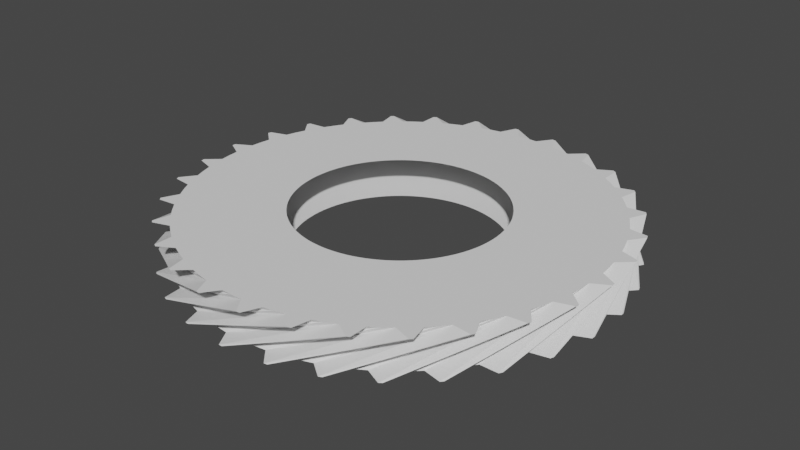 # Source: gear30.blend  (saved by Blender 3.5.10; exported with 4.5.12 LTS)
import bpy
from mathutils import Matrix  # noqa: F401  (used for matrix-valued properties, if any)

bpy.ops.wm.read_factory_settings(use_empty=True)
scene = bpy.context.scene
scene.name = 'Scene'

# ---- collections
col_collection = bpy.data.collections.new('Collection'); scene.collection.children.link(col_collection)

# ---- world
world_world = bpy.data.worlds.new('World'); scene.world = world_world
world_world.use_nodes = True; world_world.node_tree.nodes.clear()
_N = world_world.node_tree.nodes; _L = world_world.node_tree.links
n0 = _N.new('ShaderNodeOutputWorld'); n0.name = 'World Output'; n0.location = (300, 300)
n1 = _N.new('ShaderNodeBackground'); n1.name = 'Background'; n1.location = (10, 300)
n1.inputs[0].default_value = (0.05088, 0.05088, 0.05088, 1.0)
_L.new(n1.outputs[0], n0.inputs[0])
n0.is_active_output = True
world_world.color = (0.05088, 0.05088, 0.05088)
world_world.use_sun_shadow = False
world_world.sun_shadow_jitter_overblur = 0.0

# ---- meshes
me_gear = bpy.data.meshes.new('Gear')
me_gear.from_pydata([(1.05, 0.0, -0.2), (1.049, 0.05495, -0.2), (1.044, 0.1098, -0.2), (1.037, 0.1643, -0.2), (2.1, 0.0, -0.2), (2.097, 0.1099, -0.2), (2.088, 0.2195, -0.2), (2.074, 0.3285, -0.2), (2.097, 0.1099, -0.2), (2.088, 0.2195, -0.2), (2.074, 0.3285, -0.2), (2.249, 0.2184, -0.2), (2.248, 0.2362, -0.2), (2.246, 0.2541, -0.2), (0.9102, 0.5236, 0.2), (0.8815, 0.5705, 0.2), (0.8504, 0.6158, 0.2), (0.817, 0.6595, 0.2), (1.82, 1.047, 0.2), (1.763, 1.141, 0.2), (1.701, 1.232, 0.2), (1.634, 1.319, 0.2), (1.763, 1.141, 0.2), (1.701, 1.232, 0.2), (1.634, 1.319, 0.2), (1.841, 1.311, 0.2), (1.83, 1.326, 0.2), (1.82, 1.34, 0.2), (1.027, 0.2183, -0.2), (1.014, 0.2718, -0.2), (0.9986, 0.3245, -0.2), (0.9803, 0.3763, -0.2), (2.054, 0.4366, -0.2), (2.028, 0.5435, -0.2), (1.997, 0.6489, -0.2), (1.961, 0.7526, -0.2), (2.028, 0.5435, -0.2), (1.997, 0.6489, -0.2), (1.961, 0.7526, -0.2), (2.155, 0.6813, -0.2), (2.149, 0.6984, -0.2), (2.144, 0.7154, -0.2), (0.7814, 0.7014, 0.2), (0.7436, 0.7413, 0.2), (0.7038, 0.7792, 0.2), (0.6621, 0.815, 0.2), (1.563, 1.403, 0.2), (1.487, 1.483, 0.2), (1.408, 1.558, 0.2), (1.324, 1.63, 0.2), (1.487, 1.483, 0.2), (1.408, 1.558, 0.2), (1.324, 1.63, 0.2), (1.528, 1.665, 0.2), (1.515, 1.677, 0.2), (1.502, 1.689, 0.2), (0.9592, 0.4271, -0.2), (0.9356, 0.4767, -0.2), (0.9093, 0.525, -0.2), (0.8806, 0.5719, -0.2), (1.918, 0.8541, -0.2), (1.871, 0.9534, -0.2), (1.819, 1.05, -0.2), (1.761, 1.144, -0.2), (1.871, 0.9534, -0.2), (1.819, 1.05, -0.2), (1.761, 1.144, -0.2), (1.966, 1.114, -0.2), (1.957, 1.13, -0.2), (1.948, 1.146, -0.2), (0.6185, 0.8485, 0.2), (0.5733, 0.8797, 0.2), (0.5264, 0.9085, 0.2), (0.4782, 0.9348, 0.2), (1.237, 1.697, 0.2), (1.147, 1.759, 0.2), (1.053, 1.817, 0.2), (0.9563, 1.87, 0.2), (1.147, 1.759, 0.2), (1.053, 1.817, 0.2), (0.9563, 1.87, 0.2), (1.149, 1.946, 0.2), (1.133, 1.955, 0.2), (1.118, 1.964, 0.2), (0.8495, 0.6172, -0.2), (0.816, 0.6608, -0.2), (0.7803, 0.7026, -0.2), (0.7425, 0.7425, -0.2), (1.699, 1.234, -0.2), (1.632, 1.322, -0.2), (1.561, 1.405, -0.2), (1.485, 1.485, -0.2), (1.632, 1.322, -0.2), (1.561, 1.405, -0.2), (1.485, 1.485, -0.2), (1.691, 1.499, -0.2), (1.68, 1.512, -0.2), (1.667, 1.526, -0.2), (0.4286, 0.9586, 0.2), (0.3778, 0.9797, 0.2), (0.326, 0.9981, 0.2), (0.2734, 1.014, 0.2), (0.8572, 1.917, 0.2), (0.7557, 1.959, 0.2), (0.6521, 1.996, 0.2), (0.5467, 2.028, 0.2), (0.7557, 1.959, 0.2), (0.6521, 1.996, 0.2), (0.5467, 2.028, 0.2), (0.7188, 2.143, 0.2), (0.7018, 2.148, 0.2), (0.6847, 2.154, 0.2), (0.7026, 0.7803, -0.2), (0.6608, 0.816, -0.2), (0.6172, 0.8495, -0.2), (0.5719, 0.8806, -0.2), (1.405, 1.561, -0.2), (1.322, 1.632, -0.2), (1.234, 1.699, -0.2), (1.144, 1.761, -0.2), (1.322, 1.632, -0.2), (1.234, 1.699, -0.2), (1.144, 1.761, -0.2), (1.343, 1.818, -0.2), (1.328, 1.828, -0.2), (1.314, 1.839, -0.2), (0.2199, 1.027, 0.2), (0.1659, 1.037, 0.2), (0.1114, 1.044, 0.2), (0.0566, 1.048, 0.2), (0.4398, 2.053, 0.2), (0.3318, 2.074, 0.2), (0.2228, 2.088, 0.2), (0.1132, 2.097, 0.2), (0.3318, 2.074, 0.2), (0.2228, 2.088, 0.2), (0.1132, 2.097, 0.2), (0.2576, 2.245, 0.2), (0.2398, 2.247, 0.2), (0.2219, 2.249, 0.2), (0.525, 0.9093, -0.2), (0.4767, 0.9356, -0.2), (0.4271, 0.9592, -0.2), (0.3763, 0.9803, -0.2), (1.05, 1.819, -0.2), (0.9534, 1.871, -0.2), (0.8541, 1.918, -0.2), (0.7526, 1.961, -0.2), (0.9534, 1.871, -0.2), (0.8541, 1.918, -0.2), (0.7526, 1.961, -0.2), (0.9356, 2.057, -0.2), (0.9192, 2.065, -0.2), (0.9028, 2.072, -0.2), (0.001649, 1.05, 0.2), (-0.05331, 1.049, 0.2), (-0.1081, 1.044, 0.2), (-0.1626, 1.037, 0.2), (0.003298, 2.1, 0.2), (-0.1066, 2.097, 0.2), (-0.2162, 2.089, 0.2), (-0.3253, 2.075, 0.2), (-0.1066, 2.097, 0.2), (-0.2162, 2.089, 0.2), (-0.3253, 2.075, 0.2), (-0.2148, 2.25, 0.2), (-0.2327, 2.248, 0.2), (-0.2506, 2.246, 0.2), (0.3245, 0.9986, -0.2), (0.2718, 1.014, -0.2), (0.2183, 1.027, -0.2), (0.1643, 1.037, -0.2), (0.6489, 1.997, -0.2), (0.5435, 2.028, -0.2), (0.4366, 2.054, -0.2), (0.3285, 2.074, -0.2), (0.5435, 2.028, -0.2), (0.4366, 2.054, -0.2), (0.3285, 2.074, -0.2), (0.4874, 2.207, -0.2), (0.4699, 2.211, -0.2), (0.4523, 2.214, -0.2), (-0.2167, 1.027, 0.2), (-0.2702, 1.015, 0.2), (-0.3229, 0.9991, 0.2), (-0.3747, 0.9808, 0.2), (-0.4334, 2.055, 0.2), (-0.5403, 2.029, 0.2), (-0.6458, 1.998, 0.2), (-0.7495, 1.962, 0.2), (-0.5403, 2.029, 0.2), (-0.6458, 1.998, 0.2), (-0.7495, 1.962, 0.2), (-0.6779, 2.156, 0.2), (-0.695, 2.15, 0.2), (-0.7121, 2.145, 0.2), (0.1098, 1.044, -0.2), (0.05495, 1.049, -0.2), (2.974e-16, 1.05, -0.2), (-0.05495, 1.049, -0.2), (0.2195, 2.088, -0.2), (0.1099, 2.097, -0.2), (5.949e-16, 2.1, -0.2), (-0.1099, 2.097, -0.2), (0.1099, 2.097, -0.2), (5.949e-16, 2.1, -0.2), (-0.1099, 2.097, -0.2), (0.01795, 2.26, -0.2), (6.402e-16, 2.26, -0.2), (-0.01795, 2.26, -0.2), (-0.4256, 0.9599, 0.2), (-0.4752, 0.9363, 0.2), (-0.5236, 0.9102, 0.2), (-0.5705, 0.8815, 0.2), (-0.8511, 1.92, 0.2), (-0.9504, 1.873, 0.2), (-1.047, 1.82, 0.2), (-1.141, 1.763, 0.2), (-0.9504, 1.873, 0.2), (-1.047, 1.82, 0.2), (-1.141, 1.763, 0.2), (-1.111, 1.968, 0.2), (-1.127, 1.959, 0.2), (-1.142, 1.95, 0.2), (-0.1098, 1.044, -0.2), (-0.1643, 1.037, -0.2), (-0.2183, 1.027, -0.2), (-0.2718, 1.014, -0.2), (-0.2195, 2.088, -0.2), (-0.3285, 2.074, -0.2), (-0.4366, 2.054, -0.2), (-0.5435, 2.028, -0.2), (-0.3285, 2.074, -0.2), (-0.4366, 2.054, -0.2), (-0.5435, 2.028, -0.2), (-0.4523, 2.214, -0.2), (-0.4699, 2.211, -0.2), (-0.4874, 2.207, -0.2), (-0.6158, 0.8504, 0.2), (-0.6595, 0.817, 0.2), (-0.7014, 0.7814, 0.2), (-0.7413, 0.7436, 0.2), (-1.232, 1.701, 0.2), (-1.319, 1.634, 0.2), (-1.403, 1.563, 0.2), (-1.483, 1.487, 0.2), (-1.319, 1.634, 0.2), (-1.403, 1.563, 0.2), (-1.483, 1.487, 0.2), (-1.496, 1.694, 0.2), (-1.51, 1.682, 0.2), (-1.523, 1.67, 0.2), (-0.3245, 0.9986, -0.2), (-0.3763, 0.9803, -0.2), (-0.4271, 0.9592, -0.2), (-0.4767, 0.9356, -0.2), (-0.6489, 1.997, -0.2), (-0.7526, 1.961, -0.2), (-0.8541, 1.918, -0.2), (-0.9534, 1.871, -0.2), (-0.7526, 1.961, -0.2), (-0.8541, 1.918, -0.2), (-0.9534, 1.871, -0.2), (-0.9028, 2.072, -0.2), (-0.9192, 2.065, -0.2), (-0.9356, 2.057, -0.2), (-0.7792, 0.7038, 0.2), (-0.815, 0.6621, 0.2), (-0.8485, 0.6185, 0.2), (-0.8797, 0.5733, 0.2), (-1.558, 1.408, 0.2), (-1.63, 1.324, 0.2), (-1.697, 1.237, 0.2), (-1.759, 1.147, 0.2), (-1.63, 1.324, 0.2), (-1.697, 1.237, 0.2), (-1.759, 1.147, 0.2), (-1.816, 1.346, 0.2), (-1.826, 1.331, 0.2), (-1.837, 1.317, 0.2), (-0.525, 0.9093, -0.2), (-0.5719, 0.8806, -0.2), (-0.6172, 0.8495, -0.2), (-0.6608, 0.816, -0.2), (-1.05, 1.819, -0.2), (-1.144, 1.761, -0.2), (-1.234, 1.699, -0.2), (-1.322, 1.632, -0.2), (-1.144, 1.761, -0.2), (-1.234, 1.699, -0.2), (-1.322, 1.632, -0.2), (-1.314, 1.839, -0.2), (-1.328, 1.828, -0.2), (-1.343, 1.818, -0.2), (-0.9085, 0.5264, 0.2), (-0.9348, 0.4782, 0.2), (-0.9586, 0.4286, 0.2), (-0.9797, 0.3778, 0.2), (-1.817, 1.053, 0.2), (-1.87, 0.9563, 0.2), (-1.917, 0.8572, 0.2), (-1.959, 0.7557, 0.2), (-1.87, 0.9563, 0.2), (-1.917, 0.8572, 0.2), (-1.959, 0.7557, 0.2), (-2.056, 0.9388, 0.2), (-2.063, 0.9225, 0.2), (-2.07, 0.906, 0.2), (-0.7026, 0.7803, -0.2), (-0.7425, 0.7425, -0.2), (-0.7803, 0.7026, -0.2), (-0.816, 0.6608, -0.2), (-1.405, 1.561, -0.2), (-1.485, 1.485, -0.2), (-1.561, 1.405, -0.2), (-1.632, 1.322, -0.2), (-1.485, 1.485, -0.2), (-1.561, 1.405, -0.2), (-1.632, 1.322, -0.2), (-1.667, 1.526, -0.2), (-1.68, 1.512, -0.2), (-1.691, 1.499, -0.2), (-0.9981, 0.326, 0.2), (-1.014, 0.2734, 0.2), (-1.027, 0.2199, 0.2), (-1.037, 0.1659, 0.2), (-1.996, 0.6521, 0.2), (-2.028, 0.5467, 0.2), (-2.053, 0.4398, 0.2), (-2.074, 0.3318, 0.2), (-2.028, 0.5467, 0.2), (-2.053, 0.4398, 0.2), (-2.074, 0.3318, 0.2), (-2.206, 0.4909, 0.2), (-2.21, 0.4734, 0.2), (-2.214, 0.4558, 0.2), (-0.8495, 0.6172, -0.2), (-0.8806, 0.5719, -0.2), (-0.9093, 0.525, -0.2), (-0.9356, 0.4767, -0.2), (-1.699, 1.234, -0.2), (-1.761, 1.144, -0.2), (-1.819, 1.05, -0.2), (-1.871, 0.9534, -0.2), (-1.761, 1.144, -0.2), (-1.819, 1.05, -0.2), (-1.871, 0.9534, -0.2), (-1.948, 1.146, -0.2), (-1.957, 1.13, -0.2), (-1.966, 1.114, -0.2), (-1.044, 0.1114, 0.2), (-1.048, 0.0566, 0.2), (-1.05, 0.001649, 0.2), (-1.049, -0.05331, 0.2), (-2.088, 0.2228, 0.2), (-2.097, 0.1132, 0.2), (-2.1, 0.003298, 0.2), (-2.097, -0.1066, 0.2), (-2.097, 0.1132, 0.2), (-2.1, 0.003298, 0.2), (-2.097, -0.1066, 0.2), (-2.26, 0.0215, 0.2), (-2.26, 0.003549, 0.2), (-2.26, -0.0144, 0.2), (-0.9592, 0.4271, -0.2), (-0.9803, 0.3763, -0.2), (-0.9986, 0.3245, -0.2), (-1.014, 0.2718, -0.2), (-1.918, 0.8541, -0.2), (-1.961, 0.7526, -0.2), (-1.997, 0.6489, -0.2), (-2.028, 0.5435, -0.2), (-1.961, 0.7526, -0.2), (-1.997, 0.6489, -0.2), (-2.028, 0.5435, -0.2), (-2.144, 0.7154, -0.2), (-2.149, 0.6984, -0.2), (-2.155, 0.6813, -0.2), (-1.044, -0.1081, 0.2), (-1.037, -0.1626, 0.2), (-1.027, -0.2167, 0.2), (-1.015, -0.2702, 0.2), (-2.089, -0.2162, 0.2), (-2.075, -0.3253, 0.2), (-2.055, -0.4334, 0.2), (-2.029, -0.5403, 0.2), (-2.075, -0.3253, 0.2), (-2.055, -0.4334, 0.2), (-2.029, -0.5403, 0.2), (-2.215, -0.4488, 0.2), (-2.211, -0.4664, 0.2), (-2.208, -0.484, 0.2), (-1.027, 0.2183, -0.2), (-1.037, 0.1643, -0.2), (-1.044, 0.1098, -0.2), (-1.049, 0.05495, -0.2), (-2.054, 0.4366, -0.2), (-2.074, 0.3285, -0.2), (-2.088, 0.2195, -0.2), (-2.097, 0.1099, -0.2), (-2.074, 0.3285, -0.2), (-2.088, 0.2195, -0.2), (-2.097, 0.1099, -0.2), (-2.246, 0.2541, -0.2), (-2.248, 0.2362, -0.2), (-2.249, 0.2184, -0.2), (-0.9991, -0.3229, 0.2), (-0.9808, -0.3747, 0.2), (-0.9599, -0.4256, 0.2), (-0.9363, -0.4752, 0.2), (-1.998, -0.6458, 0.2), (-1.962, -0.7495, 0.2), (-1.92, -0.8511, 0.2), (-1.873, -0.9504, 0.2), (-1.962, -0.7495, 0.2), (-1.92, -0.8511, 0.2), (-1.873, -0.9504, 0.2), (-2.073, -0.8995, 0.2), (-2.066, -0.916, 0.2), (-2.059, -0.9324, 0.2), (-1.05, 1.286e-16, -0.2), (-1.049, -0.05495, -0.2), (-1.044, -0.1098, -0.2), (-1.037, -0.1643, -0.2), (-2.1, 2.572e-16, -0.2), (-2.097, -0.1099, -0.2), (-2.088, -0.2195, -0.2), (-2.074, -0.3285, -0.2), (-2.097, -0.1099, -0.2), (-2.088, -0.2195, -0.2), (-2.074, -0.3285, -0.2), (-2.249, -0.2184, -0.2), (-2.248, -0.2362, -0.2), (-2.246, -0.2541, -0.2), (-0.9102, -0.5236, 0.2), (-0.8815, -0.5705, 0.2), (-0.8504, -0.6158, 0.2), (-0.817, -0.6595, 0.2), (-1.82, -1.047, 0.2), (-1.763, -1.141, 0.2), (-1.701, -1.232, 0.2), (-1.634, -1.319, 0.2), (-1.763, -1.141, 0.2), (-1.701, -1.232, 0.2), (-1.634, -1.319, 0.2), (-1.841, -1.311, 0.2), (-1.83, -1.326, 0.2), (-1.82, -1.34, 0.2), (-1.027, -0.2183, -0.2), (-1.014, -0.2718, -0.2), (-0.9986, -0.3245, -0.2), (-0.9803, -0.3763, -0.2), (-2.054, -0.4366, -0.2), (-2.028, -0.5435, -0.2), (-1.997, -0.6489, -0.2), (-1.961, -0.7526, -0.2), (-2.028, -0.5435, -0.2), (-1.997, -0.6489, -0.2), (-1.961, -0.7526, -0.2), (-2.155, -0.6813, -0.2), (-2.149, -0.6984, -0.2), (-2.144, -0.7154, -0.2), (-0.7814, -0.7014, 0.2), (-0.7436, -0.7413, 0.2), (-0.7038, -0.7792, 0.2), (-0.6621, -0.815, 0.2), (-1.563, -1.403, 0.2), (-1.487, -1.483, 0.2), (-1.408, -1.558, 0.2), (-1.324, -1.63, 0.2), (-1.487, -1.483, 0.2), (-1.408, -1.558, 0.2), (-1.324, -1.63, 0.2), (-1.528, -1.665, 0.2), (-1.515, -1.677, 0.2), (-1.502, -1.689, 0.2), (-0.9592, -0.4271, -0.2), (-0.9356, -0.4767, -0.2), (-0.9093, -0.525, -0.2), (-0.8806, -0.5719, -0.2), (-1.918, -0.8541, -0.2), (-1.871, -0.9534, -0.2), (-1.819, -1.05, -0.2), (-1.761, -1.144, -0.2), (-1.871, -0.9534, -0.2), (-1.819, -1.05, -0.2), (-1.761, -1.144, -0.2), (-1.966, -1.114, -0.2), (-1.957, -1.13, -0.2), (-1.948, -1.146, -0.2), (-0.6185, -0.8485, 0.2), (-0.5733, -0.8797, 0.2), (-0.5264, -0.9085, 0.2), (-0.4782, -0.9348, 0.2), (-1.237, -1.697, 0.2), (-1.147, -1.759, 0.2), (-1.053, -1.817, 0.2), (-0.9563, -1.87, 0.2), (-1.147, -1.759, 0.2), (-1.053, -1.817, 0.2), (-0.9563, -1.87, 0.2), (-1.149, -1.946, 0.2), (-1.133, -1.955, 0.2), (-1.118, -1.964, 0.2), (-0.8495, -0.6172, -0.2), (-0.816, -0.6608, -0.2), (-0.7803, -0.7026, -0.2), (-0.7425, -0.7425, -0.2), (-1.699, -1.234, -0.2), (-1.632, -1.322, -0.2), (-1.561, -1.405, -0.2), (-1.485, -1.485, -0.2), (-1.632, -1.322, -0.2), (-1.561, -1.405, -0.2), (-1.485, -1.485, -0.2), (-1.691, -1.499, -0.2), (-1.68, -1.512, -0.2), (-1.667, -1.526, -0.2), (-0.4286, -0.9586, 0.2), (-0.3778, -0.9797, 0.2), (-0.326, -0.9981, 0.2), (-0.2734, -1.014, 0.2), (-0.8572, -1.917, 0.2), (-0.7557, -1.959, 0.2), (-0.6521, -1.996, 0.2), (-0.5467, -2.028, 0.2), (-0.7557, -1.959, 0.2), (-0.6521, -1.996, 0.2), (-0.5467, -2.028, 0.2), (-0.7188, -2.143, 0.2), (-0.7018, -2.148, 0.2), (-0.6847, -2.154, 0.2), (-0.7026, -0.7803, -0.2), (-0.6608, -0.816, -0.2), (-0.6172, -0.8495, -0.2), (-0.5719, -0.8806, -0.2), (-1.405, -1.561, -0.2), (-1.322, -1.632, -0.2), (-1.234, -1.699, -0.2), (-1.144, -1.761, -0.2), (-1.322, -1.632, -0.2), (-1.234, -1.699, -0.2), (-1.144, -1.761, -0.2), (-1.343, -1.818, -0.2), (-1.328, -1.828, -0.2), (-1.314, -1.839, -0.2), (-0.2199, -1.027, 0.2), (-0.1659, -1.037, 0.2), (-0.1114, -1.044, 0.2), (-0.0566, -1.048, 0.2), (-0.4398, -2.053, 0.2), (-0.3318, -2.074, 0.2), (-0.2228, -2.088, 0.2), (-0.1132, -2.097, 0.2), (-0.3318, -2.074, 0.2), (-0.2228, -2.088, 0.2), (-0.1132, -2.097, 0.2), (-0.2576, -2.245, 0.2), (-0.2398, -2.247, 0.2), (-0.2219, -2.249, 0.2), (-0.525, -0.9093, -0.2), (-0.4767, -0.9356, -0.2), (-0.4271, -0.9592, -0.2), (-0.3763, -0.9803, -0.2), (-1.05, -1.819, -0.2), (-0.9534, -1.871, -0.2), (-0.8541, -1.918, -0.2), (-0.7526, -1.961, -0.2), (-0.9534, -1.871, -0.2), (-0.8541, -1.918, -0.2), (-0.7526, -1.961, -0.2), (-0.9356, -2.057, -0.2), (-0.9192, -2.065, -0.2), (-0.9028, -2.072, -0.2), (-0.001649, -1.05, 0.2), (0.05331, -1.049, 0.2), (0.1081, -1.044, 0.2), (0.1626, -1.037, 0.2), (-0.003298, -2.1, 0.2), (0.1066, -2.097, 0.2), (0.2162, -2.089, 0.2), (0.3253, -2.075, 0.2), (0.1066, -2.097, 0.2), (0.2162, -2.089, 0.2), (0.3253, -2.075, 0.2), (0.2148, -2.25, 0.2), (0.2327, -2.248, 0.2), (0.2506, -2.246, 0.2), (-0.3245, -0.9986, -0.2), (-0.2718, -1.014, -0.2), (-0.2183, -1.027, -0.2), (-0.1643, -1.037, -0.2), (-0.6489, -1.997, -0.2), (-0.5435, -2.028, -0.2), (-0.4366, -2.054, -0.2), (-0.3285, -2.074, -0.2), (-0.5435, -2.028, -0.2), (-0.4366, -2.054, -0.2), (-0.3285, -2.074, -0.2), (-0.4874, -2.207, -0.2), (-0.4699, -2.211, -0.2), (-0.4523, -2.214, -0.2), (0.2167, -1.027, 0.2), (0.2702, -1.015, 0.2), (0.3229, -0.9991, 0.2), (0.3747, -0.9808, 0.2), (0.4334, -2.055, 0.2), (0.5403, -2.029, 0.2), (0.6458, -1.998, 0.2), (0.7495, -1.962, 0.2), (0.5403, -2.029, 0.2), (0.6458, -1.998, 0.2), (0.7495, -1.962, 0.2), (0.6779, -2.156, 0.2), (0.695, -2.15, 0.2), (0.7121, -2.145, 0.2), (-0.1098, -1.044, -0.2), (-0.05495, -1.049, -0.2), (-1.125e-15, -1.05, -0.2), (0.05495, -1.049, -0.2), (-0.2195, -2.088, -0.2), (-0.1099, -2.097, -0.2), (-2.251e-15, -2.1, -0.2), (0.1099, -2.097, -0.2), (-0.1099, -2.097, -0.2), (-2.251e-15, -2.1, -0.2), (0.1099, -2.097, -0.2), (-0.01795, -2.26, -0.2), (-2.422e-15, -2.26, -0.2), (0.01795, -2.26, -0.2), (0.4256, -0.9599, 0.2), (0.4752, -0.9363, 0.2), (0.5236, -0.9102, 0.2), (0.5705, -0.8815, 0.2), (0.8511, -1.92, 0.2), (0.9504, -1.873, 0.2), (1.047, -1.82, 0.2), (1.141, -1.763, 0.2), (0.9504, -1.873, 0.2), (1.047, -1.82, 0.2), (1.141, -1.763, 0.2), (1.111, -1.968, 0.2), (1.127, -1.959, 0.2), (1.142, -1.95, 0.2), (0.1098, -1.044, -0.2), (0.1643, -1.037, -0.2), (0.2183, -1.027, -0.2), (0.2718, -1.014, -0.2), (0.2195, -2.088, -0.2), (0.3285, -2.074, -0.2), (0.4366, -2.054, -0.2), (0.5435, -2.028, -0.2), (0.3285, -2.074, -0.2), (0.4366, -2.054, -0.2), (0.5435, -2.028, -0.2), (0.4523, -2.214, -0.2), (0.4699, -2.211, -0.2), (0.4874, -2.207, -0.2), (0.6158, -0.8504, 0.2), (0.6595, -0.817, 0.2), (0.7014, -0.7814, 0.2), (0.7413, -0.7436, 0.2), (1.232, -1.701, 0.2), (1.319, -1.634, 0.2), (1.403, -1.563, 0.2), (1.483, -1.487, 0.2), (1.319, -1.634, 0.2), (1.403, -1.563, 0.2), (1.483, -1.487, 0.2), (1.496, -1.694, 0.2), (1.51, -1.682, 0.2), (1.523, -1.67, 0.2), (0.3245, -0.9986, -0.2), (0.3763, -0.9803, -0.2), (0.4271, -0.9592, -0.2), (0.4767, -0.9356, -0.2), (0.6489, -1.997, -0.2), (0.7526, -1.961, -0.2), (0.8541, -1.918, -0.2), (0.9534, -1.871, -0.2), (0.7526, -1.961, -0.2), (0.8541, -1.918, -0.2), (0.9534, -1.871, -0.2), (0.9028, -2.072, -0.2), (0.9192, -2.065, -0.2), (0.9356, -2.057, -0.2), (0.7792, -0.7038, 0.2), (0.815, -0.6621, 0.2), (0.8485, -0.6185, 0.2), (0.8797, -0.5733, 0.2), (1.558, -1.408, 0.2), (1.63, -1.324, 0.2), (1.697, -1.237, 0.2), (1.759, -1.147, 0.2), (1.63, -1.324, 0.2), (1.697, -1.237, 0.2), (1.759, -1.147, 0.2), (1.816, -1.346, 0.2), (1.826, -1.331, 0.2), (1.837, -1.317, 0.2), (0.525, -0.9093, -0.2), (0.5719, -0.8806, -0.2), (0.6172, -0.8495, -0.2), (0.6608, -0.816, -0.2), (1.05, -1.819, -0.2), (1.144, -1.761, -0.2), (1.234, -1.699, -0.2), (1.322, -1.632, -0.2), (1.144, -1.761, -0.2), (1.234, -1.699, -0.2), (1.322, -1.632, -0.2), (1.314, -1.839, -0.2), (1.328, -1.828, -0.2), (1.343, -1.818, -0.2), (0.9085, -0.5264, 0.2), (0.9348, -0.4782, 0.2), (0.9586, -0.4286, 0.2), (0.9797, -0.3778, 0.2), (1.817, -1.053, 0.2), (1.87, -0.9563, 0.2), (1.917, -0.8572, 0.2), (1.959, -0.7557, 0.2), (1.87, -0.9563, 0.2), (1.917, -0.8572, 0.2), (1.959, -0.7557, 0.2), (2.056, -0.9388, 0.2), (2.063, -0.9225, 0.2), (2.07, -0.906, 0.2), (0.7026, -0.7803, -0.2), (0.7425, -0.7425, -0.2), (0.7803, -0.7026, -0.2), (0.816, -0.6608, -0.2), (1.405, -1.561, -0.2), (1.485, -1.485, -0.2), (1.561, -1.405, -0.2), (1.632, -1.322, -0.2), (1.485, -1.485, -0.2), (1.561, -1.405, -0.2), (1.632, -1.322, -0.2), (1.667, -1.526, -0.2), (1.68, -1.512, -0.2), (1.691, -1.499, -0.2), (0.9981, -0.326, 0.2), (1.014, -0.2734, 0.2), (1.027, -0.2199, 0.2), (1.037, -0.1659, 0.2), (1.996, -0.6521, 0.2), (2.028, -0.5467, 0.2), (2.053, -0.4398, 0.2), (2.074, -0.3318, 0.2), (2.028, -0.5467, 0.2), (2.053, -0.4398, 0.2), (2.074, -0.3318, 0.2), (2.206, -0.4909, 0.2), (2.21, -0.4734, 0.2), (2.214, -0.4558, 0.2), (0.8495, -0.6172, -0.2), (0.8806, -0.5719, -0.2), (0.9093, -0.525, -0.2), (0.9356, -0.4767, -0.2), (1.699, -1.234, -0.2), (1.761, -1.144, -0.2), (1.819, -1.05, -0.2), (1.871, -0.9534, -0.2), (1.761, -1.144, -0.2), (1.819, -1.05, -0.2), (1.871, -0.9534, -0.2), (1.948, -1.146, -0.2), (1.957, -1.13, -0.2), (1.966, -1.114, -0.2), (1.044, -0.1114, 0.2), (1.048, -0.0566, 0.2), (1.05, -0.001649, 0.2), (1.049, 0.05331, 0.2), (2.088, -0.2228, 0.2), (2.097, -0.1132, 0.2), (2.1, -0.003298, 0.2), (2.097, 0.1066, 0.2), (2.097, -0.1132, 0.2), (2.1, -0.003298, 0.2), (2.097, 0.1066, 0.2), (2.26, -0.0215, 0.2), (2.26, -0.003549, 0.2), (2.26, 0.0144, 0.2), (0.9592, -0.4271, -0.2), (0.9803, -0.3763, -0.2), (0.9986, -0.3245, -0.2), (1.014, -0.2718, -0.2), (1.918, -0.8541, -0.2), (1.961, -0.7526, -0.2), (1.997, -0.6489, -0.2), (2.028, -0.5435, -0.2), (1.961, -0.7526, -0.2), (1.997, -0.6489, -0.2), (2.028, -0.5435, -0.2), (2.144, -0.7154, -0.2), (2.149, -0.6984, -0.2), (2.155, -0.6813, -0.2), (1.044, 0.1081, 0.2), (1.037, 0.1626, 0.2), (1.027, 0.2167, 0.2), (1.015, 0.2702, 0.2), (2.089, 0.2162, 0.2), (2.075, 0.3253, 0.2), (2.055, 0.4334, 0.2), (2.029, 0.5403, 0.2), (2.075, 0.3253, 0.2), (2.055, 0.4334, 0.2), (2.029, 0.5403, 0.2), (2.215, 0.4488, 0.2), (2.211, 0.4664, 0.2), (2.208, 0.484, 0.2), (1.027, -0.2183, -0.2), (1.037, -0.1643, -0.2), (1.044, -0.1098, -0.2), (1.049, -0.05495, -0.2), (2.054, -0.4366, -0.2), (2.074, -0.3285, -0.2), (2.088, -0.2195, -0.2), (2.097, -0.1099, -0.2), (2.074, -0.3285, -0.2), (2.088, -0.2195, -0.2), (2.097, -0.1099, -0.2), (2.246, -0.2541, -0.2), (2.248, -0.2362, -0.2), (2.249, -0.2184, -0.2), (0.9991, 0.3229, 0.2), (0.9808, 0.3747, 0.2), (0.9599, 0.4256, 0.2), (0.9363, 0.4752, 0.2), (1.998, 0.6458, 0.2), (1.962, 0.7495, 0.2), (1.92, 0.8511, 0.2), (1.873, 0.9504, 0.2), (1.962, 0.7495, 0.2), (1.92, 0.8511, 0.2), (1.873, 0.9504, 0.2), (2.073, 0.8995, 0.2), (2.066, 0.916, 0.2), (2.059, 0.9324, 0.2)], [], [(4, 0, 1, 5), (5, 1, 2, 6), (6, 2, 3, 7), (8, 5, 6, 9), (9, 6, 7, 10), (11, 8, 9, 12), (12, 9, 10, 13), (14, 18, 19, 15), (15, 19, 20, 16), (16, 20, 21, 17), (19, 22, 23, 20), (20, 23, 24, 21), (22, 25, 26, 23), (23, 26, 27, 24), (18, 4, 5, 19), (19, 5, 8, 22), (22, 8, 11, 25), (25, 11, 12, 26), (26, 12, 13, 27), (27, 13, 10, 24), (24, 10, 7, 21), (32, 28, 29, 33), (33, 29, 30, 34), (34, 30, 31, 35), (36, 33, 34, 37), (37, 34, 35, 38), (39, 36, 37, 40), (40, 37, 38, 41), (42, 46, 47, 43), (43, 47, 48, 44), (44, 48, 49, 45), (47, 50, 51, 48), (48, 51, 52, 49), (50, 53, 54, 51), (51, 54, 55, 52), (46, 32, 33, 47), (47, 33, 36, 50), (50, 36, 39, 53), (53, 39, 40, 54), (54, 40, 41, 55), (55, 41, 38, 52), (52, 38, 35, 49), (3, 28, 32, 7), (7, 32, 46, 21), (21, 46, 42, 17), (60, 56, 57, 61), (61, 57, 58, 62), (62, 58, 59, 63), (64, 61, 62, 65), (65, 62, 63, 66), (67, 64, 65, 68), (68, 65, 66, 69), (70, 74, 75, 71), (71, 75, 76, 72), (72, 76, 77, 73), (75, 78, 79, 76), (76, 79, 80, 77), (78, 81, 82, 79), (79, 82, 83, 80), (74, 60, 61, 75), (75, 61, 64, 78), (78, 64, 67, 81), (81, 67, 68, 82), (82, 68, 69, 83), (83, 69, 66, 80), (80, 66, 63, 77), (31, 56, 60, 35), (35, 60, 74, 49), (49, 74, 70, 45), (88, 84, 85, 89), (89, 85, 86, 90), (90, 86, 87, 91), (92, 89, 90, 93), (93, 90, 91, 94), (95, 92, 93, 96), (96, 93, 94, 97), (98, 102, 103, 99), (99, 103, 104, 100), (100, 104, 105, 101), (103, 106, 107, 104), (104, 107, 108, 105), (106, 109, 110, 107), (107, 110, 111, 108), (102, 88, 89, 103), (103, 89, 92, 106), (106, 92, 95, 109), (109, 95, 96, 110), (110, 96, 97, 111), (111, 97, 94, 108), (108, 94, 91, 105), (59, 84, 88, 63), (63, 88, 102, 77), (77, 102, 98, 73), (116, 112, 113, 117), (117, 113, 114, 118), (118, 114, 115, 119), (120, 117, 118, 121), (121, 118, 119, 122), (123, 120, 121, 124), (124, 121, 122, 125), (126, 130, 131, 127), (127, 131, 132, 128), (128, 132, 133, 129), (131, 134, 135, 132), (132, 135, 136, 133), (134, 137, 138, 135), (135, 138, 139, 136), (130, 116, 117, 131), (131, 117, 120, 134), (134, 120, 123, 137), (137, 123, 124, 138), (138, 124, 125, 139), (139, 125, 122, 136), (136, 122, 119, 133), (87, 112, 116, 91), (91, 116, 130, 105), (105, 130, 126, 101), (144, 140, 141, 145), (145, 141, 142, 146), (146, 142, 143, 147), (148, 145, 146, 149), (149, 146, 147, 150), (151, 148, 149, 152), (152, 149, 150, 153), (154, 158, 159, 155), (155, 159, 160, 156), (156, 160, 161, 157), (159, 162, 163, 160), (160, 163, 164, 161), (162, 165, 166, 163), (163, 166, 167, 164), (158, 144, 145, 159), (159, 145, 148, 162), (162, 148, 151, 165), (165, 151, 152, 166), (166, 152, 153, 167), (167, 153, 150, 164), (164, 150, 147, 161), (115, 140, 144, 119), (119, 144, 158, 133), (133, 158, 154, 129), (172, 168, 169, 173), (173, 169, 170, 174), (174, 170, 171, 175), (176, 173, 174, 177), (177, 174, 175, 178), (179, 176, 177, 180), (180, 177, 178, 181), (182, 186, 187, 183), (183, 187, 188, 184), (184, 188, 189, 185), (187, 190, 191, 188), (188, 191, 192, 189), (190, 193, 194, 191), (191, 194, 195, 192), (186, 172, 173, 187), (187, 173, 176, 190), (190, 176, 179, 193), (193, 179, 180, 194), (194, 180, 181, 195), (195, 181, 178, 192), (192, 178, 175, 189), (143, 168, 172, 147), (147, 172, 186, 161), (161, 186, 182, 157), (200, 196, 197, 201), (201, 197, 198, 202), (202, 198, 199, 203), (204, 201, 202, 205), (205, 202, 203, 206), (207, 204, 205, 208), (208, 205, 206, 209), (210, 214, 215, 211), (211, 215, 216, 212), (212, 216, 217, 213), (215, 218, 219, 216), (216, 219, 220, 217), (218, 221, 222, 219), (219, 222, 223, 220), (214, 200, 201, 215), (215, 201, 204, 218), (218, 204, 207, 221), (221, 207, 208, 222), (222, 208, 209, 223), (223, 209, 206, 220), (220, 206, 203, 217), (171, 196, 200, 175), (175, 200, 214, 189), (189, 214, 210, 185), (228, 224, 225, 229), (229, 225, 226, 230), (230, 226, 227, 231), (232, 229, 230, 233), (233, 230, 231, 234), (235, 232, 233, 236), (236, 233, 234, 237), (238, 242, 243, 239), (239, 243, 244, 240), (240, 244, 245, 241), (243, 246, 247, 244), (244, 247, 248, 245), (246, 249, 250, 247), (247, 250, 251, 248), (242, 228, 229, 243), (243, 229, 232, 246), (246, 232, 235, 249), (249, 235, 236, 250), (250, 236, 237, 251), (251, 237, 234, 248), (248, 234, 231, 245), (199, 224, 228, 203), (203, 228, 242, 217), (217, 242, 238, 213), (256, 252, 253, 257), (257, 253, 254, 258), (258, 254, 255, 259), (260, 257, 258, 261), (261, 258, 259, 262), (263, 260, 261, 264), (264, 261, 262, 265), (266, 270, 271, 267), (267, 271, 272, 268), (268, 272, 273, 269), (271, 274, 275, 272), (272, 275, 276, 273), (274, 277, 278, 275), (275, 278, 279, 276), (270, 256, 257, 271), (271, 257, 260, 274), (274, 260, 263, 277), (277, 263, 264, 278), (278, 264, 265, 279), (279, 265, 262, 276), (276, 262, 259, 273), (227, 252, 256, 231), (231, 256, 270, 245), (245, 270, 266, 241), (284, 280, 281, 285), (285, 281, 282, 286), (286, 282, 283, 287), (288, 285, 286, 289), (289, 286, 287, 290), (291, 288, 289, 292), (292, 289, 290, 293), (294, 298, 299, 295), (295, 299, 300, 296), (296, 300, 301, 297), (299, 302, 303, 300), (300, 303, 304, 301), (302, 305, 306, 303), (303, 306, 307, 304), (298, 284, 285, 299), (299, 285, 288, 302), (302, 288, 291, 305), (305, 291, 292, 306), (306, 292, 293, 307), (307, 293, 290, 304), (304, 290, 287, 301), (255, 280, 284, 259), (259, 284, 298, 273), (273, 298, 294, 269), (312, 308, 309, 313), (313, 309, 310, 314), (314, 310, 311, 315), (316, 313, 314, 317), (317, 314, 315, 318), (319, 316, 317, 320), (320, 317, 318, 321), (322, 326, 327, 323), (323, 327, 328, 324), (324, 328, 329, 325), (327, 330, 331, 328), (328, 331, 332, 329), (330, 333, 334, 331), (331, 334, 335, 332), (326, 312, 313, 327), (327, 313, 316, 330), (330, 316, 319, 333), (333, 319, 320, 334), (334, 320, 321, 335), (335, 321, 318, 332), (332, 318, 315, 329), (283, 308, 312, 287), (287, 312, 326, 301), (301, 326, 322, 297), (340, 336, 337, 341), (341, 337, 338, 342), (342, 338, 339, 343), (344, 341, 342, 345), (345, 342, 343, 346), (347, 344, 345, 348), (348, 345, 346, 349), (350, 354, 355, 351), (351, 355, 356, 352), (352, 356, 357, 353), (355, 358, 359, 356), (356, 359, 360, 357), (358, 361, 362, 359), (359, 362, 363, 360), (354, 340, 341, 355), (355, 341, 344, 358), (358, 344, 347, 361), (361, 347, 348, 362), (362, 348, 349, 363), (363, 349, 346, 360), (360, 346, 343, 357), (311, 336, 340, 315), (315, 340, 354, 329), (329, 354, 350, 325), (368, 364, 365, 369), (369, 365, 366, 370), (370, 366, 367, 371), (372, 369, 370, 373), (373, 370, 371, 374), (375, 372, 373, 376), (376, 373, 374, 377), (378, 382, 383, 379), (379, 383, 384, 380), (380, 384, 385, 381), (383, 386, 387, 384), (384, 387, 388, 385), (386, 389, 390, 387), (387, 390, 391, 388), (382, 368, 369, 383), (383, 369, 372, 386), (386, 372, 375, 389), (389, 375, 376, 390), (390, 376, 377, 391), (391, 377, 374, 388), (388, 374, 371, 385), (339, 364, 368, 343), (343, 368, 382, 357), (357, 382, 378, 353), (396, 392, 393, 397), (397, 393, 394, 398), (398, 394, 395, 399), (400, 397, 398, 401), (401, 398, 399, 402), (403, 400, 401, 404), (404, 401, 402, 405), (406, 410, 411, 407), (407, 411, 412, 408), (408, 412, 413, 409), (411, 414, 415, 412), (412, 415, 416, 413), (414, 417, 418, 415), (415, 418, 419, 416), (410, 396, 397, 411), (411, 397, 400, 414), (414, 400, 403, 417), (417, 403, 404, 418), (418, 404, 405, 419), (419, 405, 402, 416), (416, 402, 399, 413), (367, 392, 396, 371), (371, 396, 410, 385), (385, 410, 406, 381), (424, 420, 421, 425), (425, 421, 422, 426), (426, 422, 423, 427), (428, 425, 426, 429), (429, 426, 427, 430), (431, 428, 429, 432), (432, 429, 430, 433), (434, 438, 439, 435), (435, 439, 440, 436), (436, 440, 441, 437), (439, 442, 443, 440), (440, 443, 444, 441), (442, 445, 446, 443), (443, 446, 447, 444), (438, 424, 425, 439), (439, 425, 428, 442), (442, 428, 431, 445), (445, 431, 432, 446), (446, 432, 433, 447), (447, 433, 430, 444), (444, 430, 427, 441), (395, 420, 424, 399), (399, 424, 438, 413), (413, 438, 434, 409), (452, 448, 449, 453), (453, 449, 450, 454), (454, 450, 451, 455), (456, 453, 454, 457), (457, 454, 455, 458), (459, 456, 457, 460), (460, 457, 458, 461), (462, 466, 467, 463), (463, 467, 468, 464), (464, 468, 469, 465), (467, 470, 471, 468), (468, 471, 472, 469), (470, 473, 474, 471), (471, 474, 475, 472), (466, 452, 453, 467), (467, 453, 456, 470), (470, 456, 459, 473), (473, 459, 460, 474), (474, 460, 461, 475), (475, 461, 458, 472), (472, 458, 455, 469), (423, 448, 452, 427), (427, 452, 466, 441), (441, 466, 462, 437), (480, 476, 477, 481), (481, 477, 478, 482), (482, 478, 479, 483), (484, 481, 482, 485), (485, 482, 483, 486), (487, 484, 485, 488), (488, 485, 486, 489), (490, 494, 495, 491), (491, 495, 496, 492), (492, 496, 497, 493), (495, 498, 499, 496), (496, 499, 500, 497), (498, 501, 502, 499), (499, 502, 503, 500), (494, 480, 481, 495), (495, 481, 484, 498), (498, 484, 487, 501), (501, 487, 488, 502), (502, 488, 489, 503), (503, 489, 486, 500), (500, 486, 483, 497), (451, 476, 480, 455), (455, 480, 494, 469), (469, 494, 490, 465), (508, 504, 505, 509), (509, 505, 506, 510), (510, 506, 507, 511), (512, 509, 510, 513), (513, 510, 511, 514), (515, 512, 513, 516), (516, 513, 514, 517), (518, 522, 523, 519), (519, 523, 524, 520), (520, 524, 525, 521), (523, 526, 527, 524), (524, 527, 528, 525), (526, 529, 530, 527), (527, 530, 531, 528), (522, 508, 509, 523), (523, 509, 512, 526), (526, 512, 515, 529), (529, 515, 516, 530), (530, 516, 517, 531), (531, 517, 514, 528), (528, 514, 511, 525), (479, 504, 508, 483), (483, 508, 522, 497), (497, 522, 518, 493), (536, 532, 533, 537), (537, 533, 534, 538), (538, 534, 535, 539), (540, 537, 538, 541), (541, 538, 539, 542), (543, 540, 541, 544), (544, 541, 542, 545), (546, 550, 551, 547), (547, 551, 552, 548), (548, 552, 553, 549), (551, 554, 555, 552), (552, 555, 556, 553), (554, 557, 558, 555), (555, 558, 559, 556), (550, 536, 537, 551), (551, 537, 540, 554), (554, 540, 543, 557), (557, 543, 544, 558), (558, 544, 545, 559), (559, 545, 542, 556), (556, 542, 539, 553), (507, 532, 536, 511), (511, 536, 550, 525), (525, 550, 546, 521), (564, 560, 561, 565), (565, 561, 562, 566), (566, 562, 563, 567), (568, 565, 566, 569), (569, 566, 567, 570), (571, 568, 569, 572), (572, 569, 570, 573), (574, 578, 579, 575), (575, 579, 580, 576), (576, 580, 581, 577), (579, 582, 583, 580), (580, 583, 584, 581), (582, 585, 586, 583), (583, 586, 587, 584), (578, 564, 565, 579), (579, 565, 568, 582), (582, 568, 571, 585), (585, 571, 572, 586), (586, 572, 573, 587), (587, 573, 570, 584), (584, 570, 567, 581), (535, 560, 564, 539), (539, 564, 578, 553), (553, 578, 574, 549), (592, 588, 589, 593), (593, 589, 590, 594), (594, 590, 591, 595), (596, 593, 594, 597), (597, 594, 595, 598), (599, 596, 597, 600), (600, 597, 598, 601), (602, 606, 607, 603), (603, 607, 608, 604), (604, 608, 609, 605), (607, 610, 611, 608), (608, 611, 612, 609), (610, 613, 614, 611), (611, 614, 615, 612), (606, 592, 593, 607), (607, 593, 596, 610), (610, 596, 599, 613), (613, 599, 600, 614), (614, 600, 601, 615), (615, 601, 598, 612), (612, 598, 595, 609), (563, 588, 592, 567), (567, 592, 606, 581), (581, 606, 602, 577), (620, 616, 617, 621), (621, 617, 618, 622), (622, 618, 619, 623), (624, 621, 622, 625), (625, 622, 623, 626), (627, 624, 625, 628), (628, 625, 626, 629), (630, 634, 635, 631), (631, 635, 636, 632), (632, 636, 637, 633), (635, 638, 639, 636), (636, 639, 640, 637), (638, 641, 642, 639), (639, 642, 643, 640), (634, 620, 621, 635), (635, 621, 624, 638), (638, 624, 627, 641), (641, 627, 628, 642), (642, 628, 629, 643), (643, 629, 626, 640), (640, 626, 623, 637), (591, 616, 620, 595), (595, 620, 634, 609), (609, 634, 630, 605), (648, 644, 645, 649), (649, 645, 646, 650), (650, 646, 647, 651), (652, 649, 650, 653), (653, 650, 651, 654), (655, 652, 653, 656), (656, 653, 654, 657), (658, 662, 663, 659), (659, 663, 664, 660), (660, 664, 665, 661), (663, 666, 667, 664), (664, 667, 668, 665), (666, 669, 670, 667), (667, 670, 671, 668), (662, 648, 649, 663), (663, 649, 652, 666), (666, 652, 655, 669), (669, 655, 656, 670), (670, 656, 657, 671), (671, 657, 654, 668), (668, 654, 651, 665), (619, 644, 648, 623), (623, 648, 662, 637), (637, 662, 658, 633), (676, 672, 673, 677), (677, 673, 674, 678), (678, 674, 675, 679), (680, 677, 678, 681), (681, 678, 679, 682), (683, 680, 681, 684), (684, 681, 682, 685), (686, 690, 691, 687), (687, 691, 692, 688), (688, 692, 693, 689), (691, 694, 695, 692), (692, 695, 696, 693), (694, 697, 698, 695), (695, 698, 699, 696), (690, 676, 677, 691), (691, 677, 680, 694), (694, 680, 683, 697), (697, 683, 684, 698), (698, 684, 685, 699), (699, 685, 682, 696), (696, 682, 679, 693), (647, 672, 676, 651), (651, 676, 690, 665), (665, 690, 686, 661), (704, 700, 701, 705), (705, 701, 702, 706), (706, 702, 703, 707), (708, 705, 706, 709), (709, 706, 707, 710), (711, 708, 709, 712), (712, 709, 710, 713), (714, 718, 719, 715), (715, 719, 720, 716), (716, 720, 721, 717), (719, 722, 723, 720), (720, 723, 724, 721), (722, 725, 726, 723), (723, 726, 727, 724), (718, 704, 705, 719), (719, 705, 708, 722), (722, 708, 711, 725), (725, 711, 712, 726), (726, 712, 713, 727), (727, 713, 710, 724), (724, 710, 707, 721), (675, 700, 704, 679), (679, 704, 718, 693), (693, 718, 714, 689), (732, 728, 729, 733), (733, 729, 730, 734), (734, 730, 731, 735), (736, 733, 734, 737), (737, 734, 735, 738), (739, 736, 737, 740), (740, 737, 738, 741), (742, 746, 747, 743), (743, 747, 748, 744), (744, 748, 749, 745), (747, 750, 751, 748), (748, 751, 752, 749), (750, 753, 754, 751), (751, 754, 755, 752), (746, 732, 733, 747), (747, 733, 736, 750), (750, 736, 739, 753), (753, 739, 740, 754), (754, 740, 741, 755), (755, 741, 738, 752), (752, 738, 735, 749), (703, 728, 732, 707), (707, 732, 746, 721), (721, 746, 742, 717), (760, 756, 757, 761), (761, 757, 758, 762), (762, 758, 759, 763), (764, 761, 762, 765), (765, 762, 763, 766), (767, 764, 765, 768), (768, 765, 766, 769), (770, 774, 775, 771), (771, 775, 776, 772), (772, 776, 777, 773), (775, 778, 779, 776), (776, 779, 780, 777), (778, 781, 782, 779), (779, 782, 783, 780), (774, 760, 761, 775), (775, 761, 764, 778), (778, 764, 767, 781), (781, 767, 768, 782), (782, 768, 769, 783), (783, 769, 766, 780), (780, 766, 763, 777), (731, 756, 760, 735), (735, 760, 774, 749), (749, 774, 770, 745), (788, 784, 785, 789), (789, 785, 786, 790), (790, 786, 787, 791), (792, 789, 790, 793), (793, 790, 791, 794), (795, 792, 793, 796), (796, 793, 794, 797), (798, 802, 803, 799), (799, 803, 804, 800), (800, 804, 805, 801), (803, 806, 807, 804), (804, 807, 808, 805), (806, 809, 810, 807), (807, 810, 811, 808), (802, 788, 789, 803), (803, 789, 792, 806), (806, 792, 795, 809), (809, 795, 796, 810), (810, 796, 797, 811), (811, 797, 794, 808), (808, 794, 791, 805), (759, 784, 788, 763), (763, 788, 802, 777), (777, 802, 798, 773), (816, 812, 813, 817), (817, 813, 814, 818), (818, 814, 815, 819), (820, 817, 818, 821), (821, 818, 819, 822), (823, 820, 821, 824), (824, 821, 822, 825), (826, 830, 831, 827), (827, 831, 832, 828), (828, 832, 833, 829), (831, 834, 835, 832), (832, 835, 836, 833), (834, 837, 838, 835), (835, 838, 839, 836), (830, 816, 817, 831), (831, 817, 820, 834), (834, 820, 823, 837), (837, 823, 824, 838), (838, 824, 825, 839), (839, 825, 822, 836), (836, 822, 819, 833), (787, 812, 816, 791), (791, 816, 830, 805), (805, 830, 826, 801), (815, 0, 4, 819), (819, 4, 18, 833), (833, 18, 14, 829)])
me_gear.update()

# ---- objects
ob_gear = bpy.data.objects.new('Gear', me_gear)

# ---- transforms, parenting, visibility, modifiers, constraints
ob_gear.location = (0.0, 0.0, 0.0)
_vg = ob_gear.vertex_groups.new(name='Tips')
_vg = ob_gear.vertex_groups.new(name='Valleys')

# ---- collection membership
col_collection.objects.link(ob_gear)

# ---- scene / render settings (as saved in the file)
scene.frame_start = 1; scene.frame_end = 250; scene.frame_set(1)
scene.render.engine = 'BLENDER_EEVEE_NEXT'
scene.cycles.sampling_pattern = 'TABULATED_SOBOL'
scene.view_settings.view_transform = 'Filmic'
bpy.context.view_layer.update()

# ---- added for rendering (the .blend has no active camera and no usable light): camera, sun
cam_auto = bpy.data.cameras.new('AutoCamera')
cam_auto.lens = 50.0
cam_auto.sensor_width = 36.0
cam_auto.clip_end = 1000.0
ob_auto_camera = bpy.data.objects.new('AutoCamera', cam_auto)
scene.collection.objects.link(ob_auto_camera)
ob_auto_camera.location = (5.92583, -7.11099, 4.74066)
ob_auto_camera.rotation_euler = (1.09748, -7.21219e-08, 0.694738)
scene.camera = ob_auto_camera
light_auto_sun = bpy.data.lights.new('AutoSun', 'SUN')
light_auto_sun.energy = 3.0
light_auto_sun.angle = 0.0523599
ob_auto_sun = bpy.data.objects.new('AutoSun', light_auto_sun)
scene.collection.objects.link(ob_auto_sun)
ob_auto_sun.rotation_euler = (0.872665, 0.174533, 0.523599)
bpy.context.view_layer.update()
